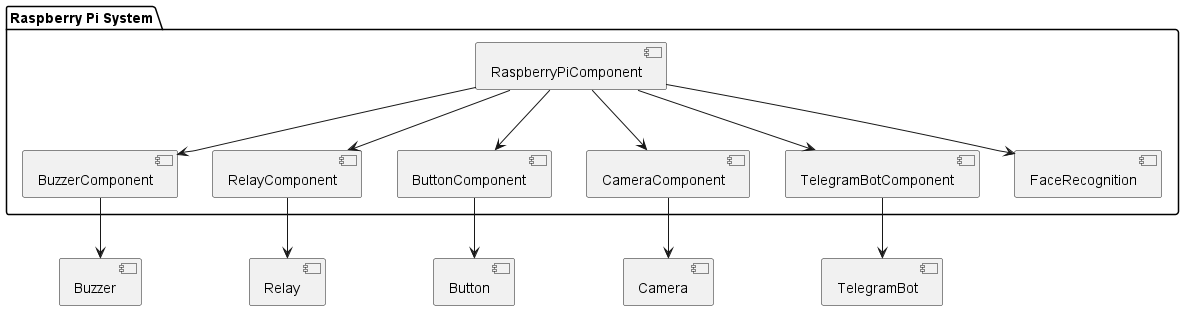

The diagram above was rendered by PlantUML. Its source (embedded in the PNG):
@startuml Komponentendiagramm
package "Raspberry Pi System" {
  [BuzzerComponent]
  [RelayComponent]
  [ButtonComponent]
  [CameraComponent]
  [TelegramBotComponent]
  [RaspberryPiComponent]
  [FaceRecognition]
}

[BuzzerComponent] --> [Buzzer]
[RelayComponent] --> [Relay]
[ButtonComponent] --> [Button]
[CameraComponent] --> [Camera]
[TelegramBotComponent] --> [TelegramBot]

[RaspberryPiComponent] --> [BuzzerComponent]
[RaspberryPiComponent] --> [RelayComponent]
[RaspberryPiComponent] --> [ButtonComponent]
[RaspberryPiComponent] --> [CameraComponent]
[RaspberryPiComponent] --> [TelegramBotComponent]
[RaspberryPiComponent] --> [FaceRecognition]

@enduml